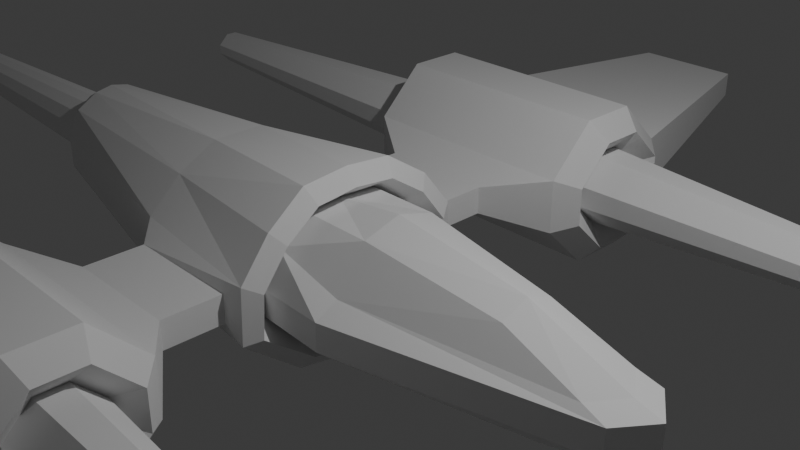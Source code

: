 # Source: ship.blend  (saved by Blender 4.0.36; exported with 4.5.12 LTS)
import bpy
from mathutils import Matrix  # noqa: F401  (used for matrix-valued properties, if any)

bpy.ops.wm.read_factory_settings(use_empty=True)
scene = bpy.context.scene
scene.name = 'Scene'

# ---- collections
col_collection = bpy.data.collections.new('Collection'); scene.collection.children.link(col_collection)

# ---- world
world_world = bpy.data.worlds.new('World'); scene.world = world_world
world_world.use_nodes = True; world_world.node_tree.nodes.clear()
_N = world_world.node_tree.nodes; _L = world_world.node_tree.links
n0 = _N.new('ShaderNodeOutputWorld'); n0.name = 'World Output'; n0.location = (300, 300)
n1 = _N.new('ShaderNodeBackground'); n1.name = 'Background'; n1.location = (10, 300)
n1.inputs[0].default_value = (0.05088, 0.05088, 0.05088, 1.0)
_L.new(n1.outputs[0], n0.inputs[0])
n0.is_active_output = True
world_world.color = (0.05088, 0.05088, 0.05088)
world_world.use_sun_shadow = False
world_world.sun_shadow_jitter_overblur = 0.0

# ---- cameras
cam_camera = bpy.data.cameras.new('Camera')
cam_camera.clip_end = 100.0
cam_camera.ortho_scale = 7.314

# ---- lights
light_light = bpy.data.lights.new('Light', 'POINT')
light_light.transmission_factor = 0.0
light_light.use_soft_falloff = False
light_light.energy = 1000.0
light_light.shadow_soft_size = 0.1
light_light.shadow_maximum_resolution = 0.006
light_light.use_absolute_resolution = True

# ---- meshes
me_cube_002 = bpy.data.meshes.new('Cube.002')
me_cube_002.from_pydata([(-0.9152, 0.8459, -0.3676), (-0.9238, 0.4688, -0.08803), (1.319e-17, 0.8464, -0.6065), (-1.955e-17, 0.4701, -0.08803), (1.726, 0.3451, -0.319), (2.7, 0.3917, -0.6659), (-0.9238, 1.059, -0.8), (0.0, 1.13, -0.7585), (3.0, 0.4238, -0.7585), (-0.7473, 1.096, -0.06027), (-0.7983, 0.5861, 0.2813), (-0.9937, 1.521, -0.6946), (-0.9238, 1.091, -1.096), (0.0, 1.13, -1.106), (3.0, 0.4238, -1.106), (-0.9937, 1.521, -1.045), (-0.9238, 0.5517, -1.512), (0.0, 0.565, -1.525), (2.25, 0.3168, -1.396), (-0.7417, 0.7718, -1.811), (-2.73, 0.8438, -0.1216), (-2.73, 0.3342, 0.1513), (-2.494, 1.521, -0.6946), (-2.494, 1.521, -1.045), (-2.73, 0.6356, -1.67), (-0.7417, 1.497, -1.232), (-0.7417, 1.472, -0.5408), (-2.73, 1.271, -1.22), (-2.73, 1.271, -0.5196), (-0.9937, 2.271, -1.045), (-0.9937, 2.271, -0.6946), (-2.494, 2.271, -1.045), (-2.494, 2.271, -0.6946), (-0.2437, 3.271, -1.009), (-0.2437, 3.271, -0.7296), (-3.244, 3.271, -1.009), (-3.244, 3.271, -0.7296), (-0.2437, 4.271, -1.009), (-0.2437, 4.271, -0.7296), (-3.244, 4.271, -1.009), (-3.244, 4.271, -0.7296), (-1.244, 8.271, -1.045), (-1.244, 8.271, -0.6946), (-2.744, 8.271, -1.045), (-2.744, 8.271, -0.6946), (-3.244, 3.6, -1.332), (-3.244, 3.6, -0.4071), (-0.2437, 3.6, -1.332), (-0.2437, 3.6, -0.4071), (-3.244, 3.942, -1.332), (-0.2437, 3.942, -1.332), (-0.2437, 3.942, -0.4071), (-3.244, 3.942, -0.4071), (-0.2437, 2.771, -1.22), (-0.2437, 2.771, -0.5196), (-0.2437, 4.771, -1.22), (-0.2437, 4.771, -0.5196), (-0.2437, 4.146, -1.832), (-0.2437, 4.146, 0.09293), (-0.2437, 3.396, -1.832), (-0.2437, 3.396, 0.09293), (0.00625, 3.021, -1.115), (0.00625, 3.021, -0.6246), (0.00625, 4.521, -1.115), (0.00625, 4.521, -0.6246), (0.00625, 4.044, -1.582), (0.00625, 4.044, -0.1571), (0.00625, 3.498, -1.582), (0.00625, 3.498, -0.1571), (4.006, 3.521, -0.9395), (4.006, 3.521, -0.7996), (4.006, 4.021, -0.9395), (4.006, 4.021, -0.7996), (4.006, 3.857, -1.101), (4.006, 3.857, -0.6383), (4.006, 3.686, -1.101), (4.006, 3.686, -0.6383), (-3.244, 2.771, -1.22), (-3.244, 2.771, -0.5196), (-3.244, 4.771, -1.22), (-3.244, 4.771, -0.5196), (-3.244, 4.146, -1.832), (-3.244, 3.396, 0.09293), (-3.244, 3.396, -1.832), (-3.244, 4.146, 0.09293), (-3.494, 3.021, -1.115), (-3.494, 3.021, -0.6246), (-3.494, 4.521, -1.115), (-3.494, 4.521, -0.6246), (-3.494, 4.044, -1.582), (-3.494, 3.498, -0.1571), (-3.494, 3.498, -1.582), (-3.494, 4.044, -0.1571), (-8.244, 3.521, -0.9395), (-8.244, 3.521, -0.7996), (-8.244, 4.021, -0.9395), (-8.244, 4.021, -0.7996), (-8.244, 3.857, -1.101), (-8.244, 3.686, -0.6383), (-8.244, 3.686, -1.101), (-8.244, 3.857, -0.6383), (-0.9238, 0.0, -0.06479), (0.0, 0.0, 0.05018), (2.97, 0.0, -0.6659), (1.726, 0.0, -0.1808), (3.308, 0.0, -0.7585), (-0.7983, 0.0, 0.3359), (3.308, 0.0, -1.106), (-0.9238, 0.0, -1.508), (-2.533e-17, 0.0, -1.639), (2.25, 0.0, -1.462), (-0.7417, 0.0, -1.941), (-2.73, 0.0, 0.1513), (-2.73, 0.0, -1.768), (-5.643, 0.0, -0.009305), (-5.739, 0.1783, -0.332), (-5.739, 0.3317, -0.4379), (-5.739, 0.4252, -0.6117), (-5.739, 0.4171, -0.8907), (-5.739, 0.2305, -1.116), (-5.643, 0.0, -1.453), (-5.643, 0.2391, -0.05901), (-5.739, 0.0, -0.2907), (-5.643, 0.5255, -0.2325), (-5.643, 0.695, -0.5341), (-5.643, 0.695, -0.9918), (-5.643, 0.3291, -1.358), (-5.865, 0.0, -0.1417), (-5.739, 0.0, -1.191), (-5.865, 0.217, -0.1753), (-5.865, 0.4299, -0.3261), (-5.865, 0.5419, -0.5678), (-5.865, 0.5597, -0.9327), (-5.865, 0.2874, -1.229), (-5.865, 0.0, -1.334), (-11.73, 0.0, -0.9015), (-11.73, 0.0, -0.525), (-11.73, 0.06881, -0.5372), (-11.73, 0.1418, -0.5872), (-11.73, 0.184, -0.6656), (-11.73, 0.1803, -0.7916), (-11.73, 0.09612, -0.8932), (-0.6198, 1.28, -0.6466), (-0.6481, 0.5135, 0.08102), (-0.6227, 0.9521, -0.2125), (-0.6198, 1.312, -1.169), (-0.6198, 0.6508, -1.668), (-0.6198, 0.0, -1.797), (-0.6481, 0.0, 0.1355)], [], [(0, 1, 3, 2), (2, 3, 4, 5), (7, 8, 14, 13), (0, 2, 7, 6), (2, 5, 8, 7), (143, 144, 9, 10), (142, 144, 9, 26), (148, 143, 10, 106), (6, 7, 13, 12), (142, 26, 25, 145), (109, 17, 18, 110), (147, 146, 19, 111), (145, 25, 19, 146), (13, 14, 18, 17), (12, 13, 17, 16), (19, 25, 27, 24), (26, 9, 20, 28), (106, 10, 21, 112), (111, 19, 24, 113), (10, 9, 20, 21), (22, 23, 31, 32), (28, 20, 123, 124), (11, 15, 25, 26), (23, 22, 28, 27), (15, 23, 27, 25), (22, 11, 26, 28), (30, 32, 78, 54), (15, 11, 30, 29), (23, 15, 29, 31), (11, 22, 32, 30), (32, 31, 77, 78), (31, 29, 53, 77), (29, 30, 54, 53), (79, 55, 41, 43), (81, 57, 55, 79), (58, 84, 80, 56), (41, 42, 44, 43), (55, 56, 42, 41), (56, 80, 44, 42), (80, 79, 43, 44), (54, 78, 82, 60), (77, 53, 59, 83), (47, 33, 69, 75), (60, 82, 84, 58), (83, 59, 57, 81), (45, 49, 97, 99), (62, 61, 53, 54), (63, 64, 56, 55), (65, 63, 55, 57), (64, 66, 58, 56), (61, 67, 59, 53), (68, 62, 54, 60), (67, 65, 57, 59), (66, 68, 60, 58), (34, 33, 61, 62), (37, 38, 64, 63), (50, 37, 63, 65), (38, 51, 66, 64), (33, 47, 67, 61), (48, 34, 62, 68), (47, 50, 65, 67), (51, 48, 68, 66), (70, 76, 74, 72, 71, 73, 75, 69), (37, 50, 73, 71), (33, 34, 70, 69), (48, 51, 74, 76), (34, 48, 76, 70), (51, 38, 72, 74), (38, 37, 71, 72), (50, 47, 75, 73), (85, 86, 78, 77), (88, 87, 79, 80), (87, 89, 81, 79), (86, 90, 82, 78), (91, 85, 77, 83), (90, 92, 84, 82), (89, 91, 83, 81), (92, 88, 80, 84), (35, 36, 86, 85), (40, 39, 87, 88), (39, 49, 89, 87), (36, 46, 90, 86), (45, 35, 85, 91), (46, 52, 92, 90), (49, 45, 91, 89), (52, 40, 88, 92), (94, 93, 99, 97, 95, 96, 100, 98), (35, 45, 99, 93), (49, 39, 95, 97), (36, 35, 93, 94), (40, 52, 100, 96), (52, 46, 98, 100), (46, 36, 94, 98), (39, 40, 96, 95), (16, 17, 109, 108), (8, 105, 107, 14), (5, 103, 105, 8), (5, 4, 104, 103), (3, 1, 101, 102), (3, 102, 104, 4), (14, 107, 110, 18), (118, 117, 139, 140), (21, 112, 114, 121), (27, 28, 124, 125), (20, 21, 121, 123), (113, 24, 126, 120), (24, 27, 125, 126), (127, 129, 121, 114), (129, 130, 123, 121), (130, 131, 124, 123), (131, 132, 125, 124), (132, 133, 126, 125), (133, 134, 120, 126), (119, 128, 134, 133), (118, 119, 133, 132), (117, 118, 132, 131), (116, 117, 131, 130), (115, 116, 130, 129), (122, 115, 129, 127), (135, 141, 140, 139, 138, 137, 136), (116, 115, 137, 138), (119, 118, 140, 141), (117, 116, 138, 139), (115, 122, 136, 137), (128, 119, 141, 135), (12, 145, 146, 16), (108, 16, 146, 147), (6, 142, 145, 12), (101, 1, 143, 148), (6, 0, 144, 142), (1, 0, 144, 143)])
_uv = me_cube_002.uv_layers.new(name='UVMap')
_uv.uv.foreach_set('vector', [0.375, 0.25, 0.625, 0.25, 0.625, 0.5, 0.375, 0.5, 0.375, 0.5, 0.625, 0.5, 0.625, 0.5, 0.375, 0.5, 0.375, 0.5, 0.375, 0.5, 0.375, 0.5, 0.375, 0.5, 0.375, 0.25, 0.375, 0.5, 0.375, 0.5, 0.375, 0.25, 0.375, 0.5, 0.375, 0.5, 0.375, 0.5, 0.375, 0.5, 0.625, 0.25, 0.375, 0.25, 0.375, 0.25, 0.625, 0.25, 0.375, 0.25, 0.375, 0.25, 0.375, 0.25, 0.375, 0.25, 0.625, 0.125, 0.625, 0.25, 0.625, 0.25, 0.625, 0.125, 0.375, 0.25, 0.375, 0.5, 0.375, 0.5, 0.375, 0.25, 0.375, 0.25, 0.375, 0.25, 0.375, 0.25, 0.375, 0.25, 0.375, 0.625, 0.375, 0.5, 0.375, 0.5, 0.375, 0.625, 0.125, 0.625, 0.125, 0.5, 0.125, 0.5, 0.125, 0.625, 0.375, 0.25, 0.375, 0.25, 0.375, 0.25, 0.375, 0.25, 0.375, 0.5, 0.375, 0.5, 0.375, 0.5, 0.375, 0.5, 0.375, 0.25, 0.375, 0.5, 0.375, 0.5, 0.375, 0.25, 0.375, 0.25, 0.375, 0.25, 0.375, 0.25, 0.375, 0.25, 0.375, 0.25, 0.375, 0.25, 0.375, 0.25, 0.375, 0.25, 0.625, 0.125, 0.625, 0.25, 0.625, 0.25, 0.625, 0.125, 0.125, 0.625, 0.125, 0.5, 0.125, 0.5, 0.125, 0.625, 0.625, 0.25, 0.375, 0.25, 0.375, 0.25, 0.625, 0.25, 0.375, 0.25, 0.375, 0.25, 0.375, 0.25, 0.375, 0.25, 0.375, 0.25, 0.375, 0.25, 0.375, 0.25, 0.375, 0.25, 0.375, 0.25, 0.375, 0.25, 0.375, 0.25, 0.375, 0.25, 0.375, 0.25, 0.375, 0.25, 0.375, 0.25, 0.375, 0.25, 0.375, 0.25, 0.375, 0.25, 0.375, 0.25, 0.375, 0.25, 0.375, 0.25, 0.375, 0.25, 0.375, 0.25, 0.375, 0.25, 0.375, 0.25, 0.375, 0.25, 0.375, 0.25, 0.375, 0.25, 0.375, 0.25, 0.375, 0.25, 0.375, 0.25, 0.375, 0.25, 0.375, 0.25, 0.375, 0.25, 0.375, 0.25, 0.375, 0.25, 0.375, 0.25, 0.375, 0.25, 0.375, 0.25, 0.375, 0.25, 0.375, 0.25, 0.375, 0.25, 0.375, 0.25, 0.375, 0.25, 0.375, 0.25, 0.375, 0.25, 0.375, 0.25, 0.375, 0.25, 0.375, 0.25, 0.375, 0.25, 0.375, 0.25, 0.375, 0.25, 0.375, 0.25, 0.375, 0.25, 0.375, 0.25, 0.375, 0.25, 0.375, 0.25, 0.375, 0.25, 0.375, 0.25, 0.375, 0.25, 0.375, 0.25, 0.375, 0.25, 0.375, 0.25, 0.375, 0.25, 0.375, 0.25, 0.375, 0.25, 0.375, 0.25, 0.375, 0.25, 0.375, 0.25, 0.375, 0.25, 0.375, 0.25, 0.375, 0.25, 0.375, 0.25, 0.375, 0.25, 0.375, 0.25, 0.375, 0.25, 0.375, 0.25, 0.375, 0.25, 0.375, 0.25, 0.375, 0.25, 0.375, 0.25, 0.375, 0.25, 0.375, 0.25, 0.375, 0.25, 0.375, 0.25, 0.375, 0.25, 0.375, 0.25, 0.375, 0.25, 0.375, 0.25, 0.375, 0.25, 0.375, 0.25, 0.375, 0.25, 0.375, 0.25, 0.375, 0.25, 0.375, 0.25, 0.375, 0.25, 0.375, 0.25, 0.375, 0.25, 0.375, 0.25, 0.375, 0.25, 0.375, 0.25, 0.375, 0.25, 0.375, 0.25, 0.375, 0.25, 0.375, 0.25, 0.375, 0.25, 0.375, 0.25, 0.375, 0.25, 0.375, 0.25, 0.375, 0.25, 0.375, 0.25, 0.375, 0.25, 0.375, 0.25, 0.375, 0.25, 0.375, 0.25, 0.375, 0.25, 0.375, 0.25, 0.375, 0.25, 0.375, 0.25, 0.375, 0.25, 0.375, 0.25, 0.375, 0.25, 0.375, 0.25, 0.375, 0.25, 0.375, 0.25, 0.375, 0.25, 0.375, 0.25, 0.375, 0.25, 0.375, 0.25, 0.375, 0.25, 0.375, 0.25, 0.375, 0.25, 0.375, 0.25, 0.375, 0.25, 0.375, 0.25, 0.375, 0.25, 0.375, 0.25, 0.375, 0.25, 0.375, 0.25, 0.375, 0.25, 0.375, 0.25, 0.375, 0.25, 0.375, 0.25, 0.375, 0.25, 0.375, 0.25, 0.375, 0.25, 0.375, 0.25, 0.375, 0.25, 0.375, 0.25, 0.375, 0.25, 0.375, 0.25, 0.375, 0.25, 0.375, 0.25, 0.375, 0.25, 0.375, 0.25, 0.375, 0.25, 0.375, 0.25, 0.375, 0.25, 0.375, 0.25, 0.375, 0.25, 0.375, 0.25, 0.375, 0.25, 0.375, 0.25, 0.375, 0.25, 0.375, 0.25, 0.375, 0.25, 0.375, 0.25, 0.375, 0.25, 0.375, 0.25, 0.375, 0.25, 0.375, 0.25, 0.375, 0.25, 0.375, 0.25, 0.375, 0.25, 0.375, 0.25, 0.375, 0.25, 0.375, 0.25, 0.375, 0.25, 0.375, 0.25, 0.375, 0.25, 0.375, 0.25, 0.375, 0.25, 0.375, 0.25, 0.375, 0.25, 0.375, 0.25, 0.375, 0.25, 0.375, 0.25, 0.375, 0.25, 0.375, 0.25, 0.375, 0.25, 0.375, 0.25, 0.375, 0.25, 0.375, 0.25, 0.375, 0.25, 0.375, 0.25, 0.375, 0.25, 0.375, 0.25, 0.375, 0.25, 0.375, 0.25, 0.375, 0.25, 0.375, 0.25, 0.375, 0.25, 0.375, 0.25, 0.375, 0.25, 0.375, 0.25, 0.375, 0.25, 0.375, 0.25, 0.375, 0.25, 0.375, 0.25, 0.375, 0.25, 0.375, 0.25, 0.375, 0.25, 0.375, 0.25, 0.375, 0.25, 0.375, 0.25, 0.375, 0.25, 0.375, 0.25, 0.375, 0.25, 0.375, 0.25, 0.375, 0.25, 0.375, 0.25, 0.375, 0.25, 0.375, 0.25, 0.375, 0.25, 0.375, 0.25, 0.375, 0.25, 0.375, 0.25, 0.375, 0.25, 0.375, 0.25, 0.375, 0.25, 0.375, 0.25, 0.375, 0.25, 0.375, 0.25, 0.375, 0.25, 0.375, 0.25, 0.375, 0.25, 0.375, 0.25, 0.375, 0.25, 0.375, 0.25, 0.375, 0.25, 0.375, 0.25, 0.375, 0.25, 0.375, 0.25, 0.375, 0.25, 0.375, 0.25, 0.375, 0.25, 0.375, 0.25, 0.375, 0.25, 0.375, 0.25, 0.375, 0.25, 0.375, 0.25, 0.375, 0.25, 0.375, 0.25, 0.375, 0.25, 0.375, 0.25, 0.375, 0.25, 0.375, 0.25, 0.375, 0.25, 0.375, 0.25, 0.375, 0.25, 0.375, 0.25, 0.375, 0.25, 0.375, 0.25, 0.375, 0.25, 0.375, 0.25, 0.375, 0.25, 0.375, 0.25, 0.375, 0.25, 0.375, 0.25, 0.375, 0.25, 0.375, 0.25, 0.375, 0.25, 0.375, 0.25, 0.375, 0.25, 0.375, 0.25, 0.375, 0.25, 0.375, 0.25, 0.375, 0.25, 0.375, 0.25, 0.375, 0.25, 0.375, 0.25, 0.375, 0.25, 0.375, 0.25, 0.375, 0.25, 0.375, 0.25, 0.375, 0.25, 0.375, 0.25, 0.375, 0.25, 0.375, 0.25, 0.375, 0.25, 0.375, 0.25, 0.375, 0.25, 0.375, 0.25, 0.375, 0.25, 0.375, 0.25, 0.375, 0.25, 0.375, 0.25, 0.375, 0.25, 0.375, 0.25, 0.375, 0.25, 0.375, 0.25, 0.375, 0.25, 0.375, 0.25, 0.375, 0.25, 0.125, 0.5, 0.375, 0.5, 0.375, 0.625, 0.125, 0.625, 0.375, 0.5, 0.375, 0.625, 0.375, 0.625, 0.375, 0.5, 0.375, 0.5, 0.375, 0.625, 0.375, 0.625, 0.375, 0.5, 0.375, 0.5, 0.625, 0.5, 0.625, 0.625, 0.375, 0.625, 0.625, 0.5, 0.875, 0.5, 0.875, 0.625, 0.625, 0.625, 0.625, 0.5, 0.625, 0.625, 0.625, 0.625, 0.625, 0.5, 0.375, 0.5, 0.375, 0.625, 0.375, 0.625, 0.375, 0.5, 0.3441, 0.2975, 0.3786, 0.2674, 0.3786, 0.2674, 0.3441, 0.2975, 0.625, 0.25, 0.625, 0.125, 0.625, 0.125, 0.625, 0.25, 0.375, 0.25, 0.375, 0.25, 0.375, 0.25, 0.375, 0.25, 0.375, 0.25, 0.625, 0.25, 0.625, 0.25, 0.375, 0.25, 0.125, 0.625, 0.125, 0.5, 0.125, 0.5, 0.125, 0.625, 0.375, 0.25, 0.375, 0.25, 0.375, 0.25, 0.375, 0.25, 0.5956, 0.1654, 0.5897, 0.2398, 0.625, 0.25, 0.625, 0.125, 0.5897, 0.2398, 0.3969, 0.2539, 0.375, 0.25, 0.625, 0.25, 0.3969, 0.2539, 0.3768, 0.2587, 0.375, 0.25, 0.375, 0.25, 0.3768, 0.2587, 0.3596, 0.2737, 0.375, 0.25, 0.375, 0.25, 0.3596, 0.2737, 0.1532, 0.4913, 0.125, 0.5, 0.375, 0.25, 0.1532, 0.4913, 0.15, 0.5812, 0.125, 0.625, 0.125, 0.5, 0.1815, 0.4826, 0.1749, 0.5374, 0.15, 0.5812, 0.1532, 0.4913, 0.3441, 0.2975, 0.1815, 0.4826, 0.1532, 0.4913, 0.3596, 0.2737, 0.3786, 0.2674, 0.3441, 0.2975, 0.3596, 0.2737, 0.3768, 0.2587, 0.4188, 0.2578, 0.3786, 0.2674, 0.3768, 0.2587, 0.3969, 0.2539, 0.5544, 0.2295, 0.4188, 0.2578, 0.3969, 0.2539, 0.5897, 0.2398, 0.5663, 0.2059, 0.5544, 0.2295, 0.5897, 0.2398, 0.5956, 0.1654, 0.1749, 0.5374, 0.1815, 0.4826, 0.3441, 0.2975, 0.3786, 0.2674, 0.4188, 0.2578, 0.5544, 0.2295, 0.5663, 0.2059, 0.4188, 0.2578, 0.5544, 0.2295, 0.5544, 0.2295, 0.4188, 0.2578, 0.1815, 0.4826, 0.3441, 0.2975, 0.3441, 0.2975, 0.1815, 0.4826, 0.3786, 0.2674, 0.4188, 0.2578, 0.4188, 0.2578, 0.3786, 0.2674, 0.5544, 0.2295, 0.5663, 0.2059, 0.5663, 0.2059, 0.5544, 0.2295, 0.1749, 0.5374, 0.1815, 0.4826, 0.1815, 0.4826, 0.1749, 0.5374, 0.375, 0.25, 0.375, 0.25, 0.375, 0.25, 0.375, 0.25, 0.125, 0.625, 0.125, 0.5, 0.125, 0.5, 0.125, 0.625, 0.375, 0.25, 0.375, 0.25, 0.375, 0.25, 0.375, 0.25, 0.625, 0.125, 0.625, 0.25, 0.625, 0.25, 0.625, 0.125, 0.375, 0.25, 0.375, 0.25, 0.375, 0.25, 0.375, 0.25, 0.625, 0.25, 0.375, 0.25, 0.375, 0.25, 0.625, 0.25])
me_cube_002.update()

# ---- objects
ob_light = bpy.data.objects.new('Light', light_light)
ob_camera = bpy.data.objects.new('Camera', cam_camera)
ob_cube = bpy.data.objects.new('Cube', me_cube_002)

# ---- transforms, parenting, visibility, modifiers, constraints
ob_light.location = (4.076, 1.005, 5.904)
ob_light.rotation_euler = (0.6503, 0.05522, 1.866)
ob_light.lock_rotations_4d = False
ob_light.empty_display_type = 'ARROWS'
ob_light.color = (0.0, 0.0, 0.0, 0.0)
ob_light.lineart.crease_threshold = 0.0
ob_camera.location = (7.359, -6.926, 4.958)
ob_camera.rotation_euler = (1.109, 0.0, 0.8149)
ob_camera.lock_rotations_4d = False
ob_camera.empty_display_type = 'ARROWS'
ob_camera.color = (0.0, 0.0, 0.0, 0.0)
ob_camera.display_type = 'WIRE'
ob_camera.lineart.crease_threshold = 0.0
ob_cube.location = (0.0, 0.0, 0.0)
_m = ob_cube.modifiers.new('Mirror', 'MIRROR')
_m.use_axis = (False, True, False)
_m.use_clip = True

# ---- collection membership
col_collection.objects.link(ob_light)
col_collection.objects.link(ob_camera)
col_collection.objects.link(ob_cube)

# ---- scene / render settings (as saved in the file)
scene.camera = ob_camera
scene.frame_start = 1; scene.frame_end = 250; scene.frame_set(1)
scene.render.engine = 'BLENDER_EEVEE_NEXT'
scene.cycles.sampling_pattern = 'TABULATED_SOBOL'
bpy.context.view_layer.update()
